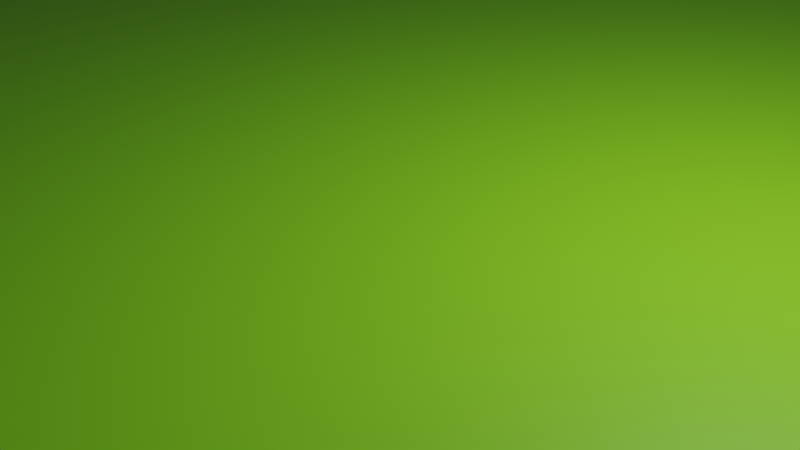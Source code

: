 # Source: untitled.blend  (saved by Blender 3.6.13; exported with 4.5.12 LTS)
import bpy
from mathutils import Matrix  # noqa: F401  (used for matrix-valued properties, if any)

bpy.ops.wm.read_factory_settings(use_empty=True)
scene = bpy.context.scene
scene.name = 'Scene'

# ---- collections
col_collection = bpy.data.collections.new('Collection'); scene.collection.children.link(col_collection)

# ---- materials (node trees are filled in below, after node groups)
mat_material = bpy.data.materials.new('Material')
mat_material.alpha_threshold = 0.0
mat_material.use_transparent_shadow = False
mat_material.roughness = 0.5
mat_material.line_color = (0.0, 0.0, 0.0, 1.0)

# ---- material node trees
mat_material.use_nodes = True; mat_material.node_tree.nodes.clear()
_N = mat_material.node_tree.nodes; _L = mat_material.node_tree.links
n0 = _N.new('ShaderNodeOutputMaterial'); n0.name = 'Material Output'; n0.location = (300, 300)
n1 = _N.new('ShaderNodeBsdfPrincipled'); n1.name = 'Principled BSDF'; n1.location = (10, 300)
n1.distribution = 'GGX'
n1.subsurface_method = 'RANDOM_WALK_SKIN'
n1.inputs[0].default_value = (0.2307, 0.7011, 0.01229, 1.0)
n1.inputs[3].default_value = 1.45
n1.inputs[27].default_value = (0.0, 0.0, 0.0, 1.0)
n1.inputs[28].default_value = 1.0
_L.new(n1.outputs[0], n0.inputs[0])
n0.is_active_output = True

# ---- world
world_world = bpy.data.worlds.new('World'); scene.world = world_world
world_world.use_nodes = True; world_world.node_tree.nodes.clear()
_N = world_world.node_tree.nodes; _L = world_world.node_tree.links
n0 = _N.new('ShaderNodeOutputWorld'); n0.name = 'World Output'; n0.location = (300, 300)
n1 = _N.new('ShaderNodeBackground'); n1.name = 'Background'; n1.location = (10, 300)
n1.inputs[0].default_value = (0.05088, 0.05088, 0.05088, 1.0)
_L.new(n1.outputs[0], n0.inputs[0])
n0.is_active_output = True
world_world.color = (0.05088, 0.05088, 0.05088)
world_world.use_sun_shadow = False
world_world.sun_shadow_jitter_overblur = 0.0

# ---- cameras
cam_camera = bpy.data.cameras.new('Camera')
cam_camera.clip_end = 100.0
cam_camera.ortho_scale = 7.314

# ---- lights
light_light = bpy.data.lights.new('Light', 'POINT')
light_light.transmission_factor = 0.0
light_light.energy = 1000.0
light_light.shadow_soft_size = 0.1
light_light.shadow_maximum_resolution = 0.006
light_light.use_absolute_resolution = True

# ---- meshes
me_cube = bpy.data.meshes.new('Cube')
me_cube.from_pydata([(1.0, 1.0, 1.0), (1.0, 1.0, -1.0), (1.0, -1.0, 1.0), (1.0, -1.0, -1.0), (-1.0, 1.0, 1.0), (-1.0, 1.0, -1.0), (-1.0, -1.0, 1.0), (-1.0, -1.0, -1.0)], [], [(0, 4, 6, 2), (3, 2, 6, 7), (7, 6, 4, 5), (5, 1, 3, 7), (1, 0, 2, 3), (5, 4, 0, 1)])
_uv = me_cube.uv_layers.new(name='UVMap')
_uv.uv.foreach_set('vector', [0.625, 0.5, 0.875, 0.5, 0.875, 0.75, 0.625, 0.75, 0.375, 0.75, 0.625, 0.75, 0.625, 1.0, 0.375, 1.0, 0.375, 0.0, 0.625, 0.0, 0.625, 0.25, 0.375, 0.25, 0.125, 0.5, 0.375, 0.5, 0.375, 0.75, 0.125, 0.75, 0.375, 0.5, 0.625, 0.5, 0.625, 0.75, 0.375, 0.75, 0.375, 0.25, 0.625, 0.25, 0.625, 0.5, 0.375, 0.5])
me_cube.materials.append(mat_material)
me_cube.use_mirror_vertex_groups = False
me_cube.update()

# ---- objects
ob_cube = bpy.data.objects.new('Cube', me_cube)
ob_light = bpy.data.objects.new('Light', light_light)
ob_camera = bpy.data.objects.new('Camera', cam_camera)

# ---- transforms, parenting, visibility, modifiers, constraints
ob_cube.location = (0.0, 0.0, 0.0)
ob_cube.scale = (100.0, 100.0, 0.5)
ob_cube.lock_rotations_4d = False
ob_cube.empty_display_type = 'ARROWS'
ob_cube.lineart.crease_threshold = 0.0
ob_light.location = (4.076, 1.005, 5.904)
ob_light.rotation_euler = (0.6503, 0.05522, 1.866)
ob_light.lock_rotations_4d = False
ob_light.empty_display_type = 'ARROWS'
ob_light.color = (0.0, 0.0, 0.0, 0.0)
ob_light.lineart.crease_threshold = 0.0
ob_camera.location = (7.359, -6.926, 4.958)
ob_camera.rotation_euler = (1.109, 0.0, 0.8149)
ob_camera.lock_rotations_4d = False
ob_camera.empty_display_type = 'ARROWS'
ob_camera.color = (0.0, 0.0, 0.0, 0.0)
ob_camera.display_type = 'WIRE'
ob_camera.lineart.crease_threshold = 0.0

# ---- collection membership
col_collection.objects.link(ob_cube)
col_collection.objects.link(ob_light)
col_collection.objects.link(ob_camera)

# ---- scene / render settings (as saved in the file)
scene.camera = ob_camera
scene.frame_start = 1; scene.frame_end = 250; scene.frame_set(1)
scene.render.engine = 'BLENDER_EEVEE_NEXT'
scene.cycles.sampling_pattern = 'TABULATED_SOBOL'
scene.view_settings.view_transform = 'Filmic'
bpy.context.view_layer.update()

